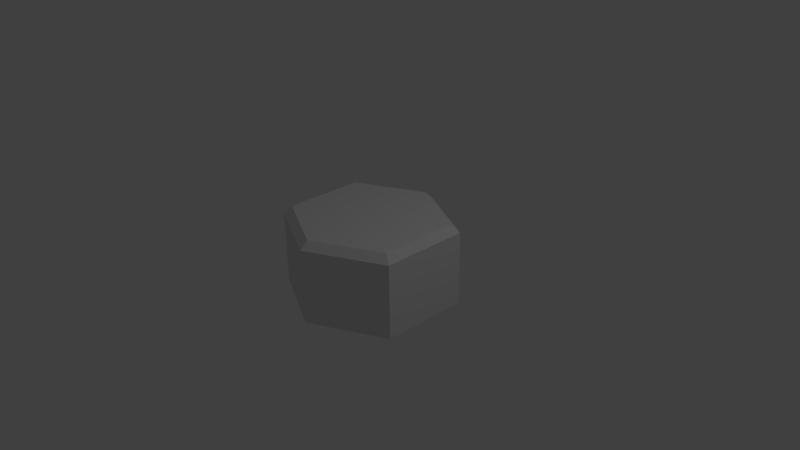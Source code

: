 # Source: hexagon2.blend  (saved by Blender 2.74.0; exported with 4.5.12 LTS)
import bpy
from mathutils import Matrix  # noqa: F401  (used for matrix-valued properties, if any)

bpy.ops.wm.read_factory_settings(use_empty=True)
scene = bpy.context.scene
scene.name = 'Scene'

# ---- collections
col_collection_1 = bpy.data.collections.new('Collection 1'); scene.collection.children.link(col_collection_1)

# ---- world
world_world = bpy.data.worlds.new('World'); scene.world = world_world
world_world.color = (0.05088, 0.05088, 0.05088)
world_world.use_sun_shadow = False
world_world.sun_shadow_jitter_overblur = 0.0
world_world.cycles.sampling_method = 'MANUAL'
world_world.cycles.sample_map_resolution = 256

# ---- cameras
cam_camera = bpy.data.cameras.new('Camera')
cam_camera.clip_end = 100.0
cam_camera.lens = 35.0
cam_camera.sensor_width = 32.0
cam_camera.sensor_height = 18.0
cam_camera.ortho_scale = 7.314
cam_camera.dof.focus_distance = 0.0
cam_camera.dof.aperture_fstop = 128.0

# ---- lights
light_lamp = bpy.data.lights.new('Lamp', 'POINT')
light_lamp.transmission_factor = 0.0
light_lamp.cutoff_distance = 30.0
light_lamp.energy = 100.0
light_lamp.shadow_buffer_clip_start = 1.001
light_lamp.shadow_soft_size = 0.1
light_lamp.shadow_maximum_resolution = 0.006
light_lamp.use_absolute_resolution = True
light_lamp.cycles.use_multiple_importance_sampling = False

# ---- meshes
me_cube_001 = bpy.data.meshes.new('Cube.001')
me_cube_001.from_pydata([(-1.0, -0.05208, -0.5238), (-1.0, -0.05208, 0.4762), (-1.0, 0.5417, -0.5238), (-1.0, 0.5417, 0.4762), (-2.838e-09, -0.05208, -0.5238), (-2.838e-09, -0.05208, 0.4762), (-2.838e-09, 1.042, -0.5238), (-2.838e-09, 1.042, 0.4762), (1.0, -0.05208, 0.4762), (1.0, -0.05208, -0.5238), (1.0, 0.5417, 0.4762), (1.0, 0.5417, -0.5238), (-2.838e-09, 1.042, 0.4762), (-2.838e-09, 1.042, -0.5238), (1.0, -0.6458, -0.5238), (1.0, -0.6458, 0.4762), (-6.244e-08, -1.146, -0.5238), (-6.244e-08, -1.146, 0.4762), (-1.0, -0.6458, 0.4762), (-1.0, -0.6458, -0.5238), (-6.244e-08, -1.146, 0.4762), (-0.9, -0.05208, 0.5762), (-0.9, 0.4823, 0.5762), (-3.638e-09, 0.9323, 0.5762), (-3.638e-09, -0.05208, 0.5762), (0.9, 0.4823, 0.5762), (0.9, -0.05208, 0.5762), (-3.638e-09, 0.9323, 0.5762), (0.9, -0.5865, 0.5762), (-5.728e-08, -1.036, 0.5762), (-5.728e-08, -1.036, 0.5762), (-0.9, -0.5865, 0.5762)], [], [(1, 3, 2, 0), (3, 7, 6, 2), (7, 5, 4, 6), (5, 1, 0, 4), (0, 2, 6, 4), (12, 5, 24, 27), (9, 11, 10, 8), (11, 13, 12, 10), (9, 14, 16, 4), (13, 4, 5, 12), (4, 9, 8, 5), (15, 17, 16, 14), (8, 15, 14, 9), (18, 20, 30, 31), (0, 19, 18, 1), (5, 17, 29, 24), (17, 5, 4, 16), (4, 13, 11, 9), (19, 16, 20, 18), (4, 16, 19, 0), (16, 4, 5, 20), (15, 8, 26, 28), (24, 23, 22, 21), (26, 25, 27, 24), (24, 29, 28, 26), (21, 31, 30, 24), (1, 18, 31, 21), (20, 5, 24, 30), (17, 15, 28, 29), (10, 12, 27, 25), (8, 10, 25, 26), (5, 7, 23, 24), (7, 3, 22, 23), (3, 1, 21, 22)])
me_cube_001.use_remesh_preserve_volume = False
me_cube_001.use_remesh_preserve_attributes = False
me_cube_001.use_mirror_vertex_groups = False
me_cube_001.update()

# ---- objects
ob_cube = bpy.data.objects.new('Cube', me_cube_001)
ob_lamp = bpy.data.objects.new('Lamp', light_lamp)
ob_camera = bpy.data.objects.new('Camera', cam_camera)

# ---- transforms, parenting, visibility, modifiers, constraints
ob_cube.location = (0.0, 0.0, 0.0)
ob_cube.lineart.crease_threshold = 0.0
ob_lamp.location = (4.076, 1.005, 5.904)
ob_lamp.rotation_euler = (0.6503, 0.05522, 1.866)
ob_lamp.lock_rotations_4d = False
ob_lamp.empty_display_type = 'ARROWS'
ob_lamp.color = (0.0, 0.0, 0.0, 0.0)
ob_lamp.lineart.crease_threshold = 0.0
ob_camera.location = (7.481, -6.508, 5.344)
ob_camera.rotation_euler = (1.109, 0.01082, 0.8149)
ob_camera.lock_rotations_4d = False
ob_camera.empty_display_type = 'ARROWS'
ob_camera.color = (0.0, 0.0, 0.0, 0.0)
ob_camera.display_type = 'WIRE'
ob_camera.lineart.crease_threshold = 0.0

# ---- collection membership
col_collection_1.objects.link(ob_cube)
col_collection_1.objects.link(ob_lamp)
col_collection_1.objects.link(ob_camera)

# ---- scene / render settings (as saved in the file)
scene.camera = ob_camera
scene.frame_start = 1; scene.frame_end = 250; scene.frame_set(1)
scene.render.engine = 'BLENDER_EEVEE_NEXT'
scene.render.resolution_percentage = 50
scene.render.dither_intensity = 0.0
scene.cycles.use_denoising = False
scene.cycles.samples = 10
scene.cycles.sampling_pattern = 'TABULATED_SOBOL'
scene.cycles.light_sampling_threshold = 0.0
scene.cycles.use_adaptive_sampling = False
scene.cycles.use_light_tree = False
scene.cycles.blur_glossy = 0.0
scene.cycles.pixel_filter_type = 'GAUSSIAN'
scene.cycles.sample_clamp_indirect = 0.0
scene.view_settings.view_transform = 'Standard'
bpy.context.view_layer.update()
